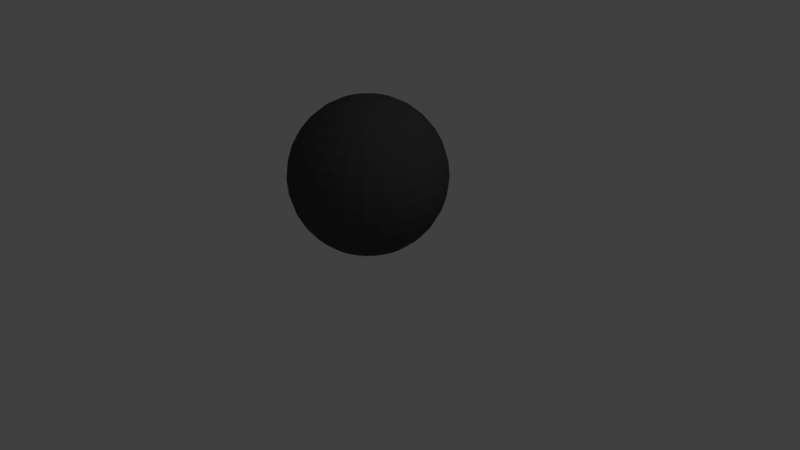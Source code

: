 # Source: Kugel.blend  (saved by Blender 2.79.0; exported with 4.5.12 LTS)
import bpy
from mathutils import Matrix  # noqa: F401  (used for matrix-valued properties, if any)

bpy.ops.wm.read_factory_settings(use_empty=True)
scene = bpy.context.scene
scene.name = 'Scene'

# ---- collections
col_collection_1 = bpy.data.collections.new('Collection 1'); scene.collection.children.link(col_collection_1)

# ---- materials (node trees are filled in below, after node groups)
mat_material = bpy.data.materials.new('Material')
mat_material.alpha_threshold = 0.0
mat_material.use_transparent_shadow = False
mat_material.diffuse_color = (0.06838, 0.06838, 0.06838, 1.0)
mat_material.roughness = 0.5
mat_material.line_color = (0.0, 0.0, 0.0, 1.0)
mat_material_001 = bpy.data.materials.new('Material.001')
mat_material_001.alpha_threshold = 0.0
mat_material_001.use_transparent_shadow = False
mat_material_001.roughness = 0.5

# ---- material node trees

# ---- world
world_world = bpy.data.worlds.new('World'); scene.world = world_world
world_world.color = (0.05088, 0.05088, 0.05088)
world_world.use_sun_shadow = False
world_world.sun_shadow_jitter_overblur = 0.0
world_world.cycles.sampling_method = 'MANUAL'

# ---- cameras
cam_camera = bpy.data.cameras.new('Camera')
cam_camera.clip_end = 100.0
cam_camera.lens = 35.0
cam_camera.sensor_width = 32.0
cam_camera.sensor_height = 18.0
cam_camera.ortho_scale = 7.314
cam_camera.dof.focus_distance = 0.0
cam_camera.dof.aperture_fstop = 128.0

# ---- lights
light_lamp = bpy.data.lights.new('Lamp', 'POINT')
light_lamp.transmission_factor = 0.0
light_lamp.cutoff_distance = 30.0
light_lamp.energy = 100.0
light_lamp.shadow_buffer_clip_start = 1.001
light_lamp.shadow_soft_size = 0.1
light_lamp.shadow_maximum_resolution = 0.006
light_lamp.use_absolute_resolution = True

# ---- meshes
me_cube = bpy.data.meshes.new('Cube')
me_cube.from_pydata([(0.003511, 0.1997, 2.079), (0.003511, 0.3872, 2.022), (0.003511, 0.5601, 1.93), (0.003511, 0.7117, 1.805), (0.003511, 0.836, 1.654), (0.003511, 0.9284, 1.481), (0.003511, 0.9853, 1.293), (0.003511, 1.005, 1.098), (0.003511, 0.9853, 0.903), (0.003511, 0.5601, 0.2667), (0.04157, 0.1959, 2.079), (0.07817, 0.3799, 2.022), (0.1119, 0.5495, 1.93), (0.1415, 0.6981, 1.805), (0.1657, 0.8201, 1.654), (0.1838, 0.9107, 1.481), (0.1949, 0.9665, 1.293), (0.1986, 0.9853, 1.098), (0.1949, 0.9665, 0.903), (0.1838, 0.9107, 0.7154), (0.1657, 0.8201, 0.5426), (0.1415, 0.6981, 0.391), (0.1119, 0.5495, 0.2667), (0.07817, 0.3799, 0.1742), (0.04157, 0.1959, 0.1173), (0.07817, 0.1848, 2.079), (0.15, 0.3581, 2.022), (0.2161, 0.5178, 1.93), (0.2741, 0.6578, 1.805), (0.3217, 0.7727, 1.654), (0.3571, 0.8581, 1.481), (0.3788, 0.9107, 1.293), (0.3862, 0.9284, 1.098), (0.3788, 0.9107, 0.903), (0.3571, 0.8581, 0.7154), (0.3217, 0.7727, 0.5426), (0.2741, 0.6578, 0.391), (0.2161, 0.5178, 0.2667), (0.15, 0.3581, 0.1742), (0.07817, 0.1848, 0.1173), (0.1119, 0.1668, 2.079), (0.2161, 0.3228, 2.022), (0.3122, 0.4665, 1.93), (0.3964, 0.5925, 1.805), (0.4655, 0.6959, 1.654), (0.5168, 0.7727, 1.481), (0.5484, 0.8201, 1.293), (0.5591, 0.836, 1.098), (0.5484, 0.8201, 0.903), (0.5168, 0.7727, 0.7154), (0.4655, 0.6959, 0.5426), (0.3964, 0.5925, 0.391), (0.3122, 0.4665, 0.2667), (0.2161, 0.3227, 0.1742), (0.1119, 0.1668, 0.1173), (0.1415, 0.1425, 2.079), (0.2741, 0.2752, 2.022), (0.3964, 0.3974, 1.93), (0.5035, 0.5046, 1.805), (0.5914, 0.5925, 1.654), (0.6568, 0.6578, 1.481), (0.697, 0.6981, 1.293), (0.7106, 0.7117, 1.098), (0.697, 0.6981, 0.903), (0.6568, 0.6578, 0.7154), (0.5914, 0.5925, 0.5426), (0.5035, 0.5046, 0.391), (0.3964, 0.3974, 0.2667), (0.2741, 0.2752, 0.1742), (0.1415, 0.1425, 0.1173), (0.1657, 0.1129, 2.079), (0.3217, 0.2172, 2.022), (0.4655, 0.3132, 1.93), (0.5914, 0.3974, 1.805), (0.6949, 0.4665, 1.654), (0.7717, 0.5178, 1.481), (0.819, 0.5495, 1.293), (0.835, 0.5601, 1.098), (0.819, 0.5495, 0.903), (0.7717, 0.5178, 0.7154), (0.6949, 0.4665, 0.5426), (0.5914, 0.3974, 0.391), (0.4655, 0.3132, 0.2667), (0.3217, 0.2172, 0.1742), (0.1657, 0.1129, 0.1173), (0.1838, 0.07922, 2.079), (0.3571, 0.151, 2.022), (0.5168, 0.2172, 1.93), (0.6568, 0.2752, 1.805), (0.7717, 0.3227, 1.654), (0.8571, 0.3581, 1.481), (0.9096, 0.3799, 1.293), (0.9274, 0.3872, 1.098), (0.9096, 0.3799, 0.903), (0.8571, 0.3581, 0.7154), (0.7717, 0.3227, 0.5426), (0.6568, 0.2752, 0.391), (0.5168, 0.2172, 0.2667), (0.3571, 0.151, 0.1742), (0.1838, 0.07922, 0.1173), (0.1949, 0.04262, 2.079), (0.3788, 0.07922, 2.022), (0.5484, 0.1129, 1.93), (0.697, 0.1425, 1.805), (0.819, 0.1668, 1.654), (0.9096, 0.1848, 1.481), (0.9655, 0.1959, 1.293), (0.9843, 0.1997, 1.098), (0.9655, 0.1959, 0.903), (0.9096, 0.1848, 0.7154), (0.819, 0.1668, 0.5426), (0.697, 0.1425, 0.391), (0.5484, 0.1129, 0.2667), (0.3788, 0.07922, 0.1742), (0.1949, 0.04262, 0.1173), (0.1986, 0.00456, 2.079), (0.3862, 0.00456, 2.022), (0.5591, 0.00456, 1.93), (0.7106, 0.00456, 1.805), (0.835, 0.00456, 1.654), (0.9274, 0.00456, 1.481), (0.9843, 0.00456, 1.293), (1.004, 0.00456, 1.098), (0.9843, 0.00456, 0.903), (0.9274, 0.00456, 0.7154), (0.835, 0.00456, 0.5426), (0.7106, 0.00456, 0.391), (0.5591, 0.00456, 0.2667), (0.3862, 0.00456, 0.1742), (0.1986, 0.00456, 0.1173), (0.1949, -0.0335, 2.079), (0.3788, -0.0701, 2.022), (0.5484, -0.1038, 1.93), (0.697, -0.1334, 1.805), (0.819, -0.1577, 1.654), (0.9096, -0.1757, 1.481), (0.9655, -0.1868, 1.293), (0.9843, -0.1905, 1.098), (0.9655, -0.1868, 0.903), (0.9096, -0.1757, 0.7154), (0.819, -0.1577, 0.5426), (0.697, -0.1334, 0.391), (0.5484, -0.1038, 0.2667), (0.3788, -0.0701, 0.1742), (0.1949, -0.0335, 0.1173), (0.1838, -0.0701, 2.079), (0.3571, -0.1419, 2.022), (0.5168, -0.208, 1.93), (0.6568, -0.266, 1.805), (0.7717, -0.3136, 1.654), (0.8571, -0.349, 1.481), (0.9096, -0.3708, 1.293), (0.9274, -0.3781, 1.098), (0.9096, -0.3708, 0.903), (0.8571, -0.349, 0.7154), (0.7717, -0.3136, 0.5426), (0.6568, -0.266, 0.391), (0.5168, -0.208, 0.2667), (0.3571, -0.1419, 0.1742), (0.1838, -0.0701, 0.1173), (0.1657, -0.1038, 2.079), (0.3217, -0.208, 2.022), (0.4655, -0.3041, 1.93), (0.5914, -0.3883, 1.805), (0.6949, -0.4574, 1.654), (0.7717, -0.5087, 1.481), (0.819, -0.5403, 1.293), (0.835, -0.551, 1.098), (0.819, -0.5403, 0.903), (0.7717, -0.5087, 0.7154), (0.6949, -0.4574, 0.5426), (0.5914, -0.3883, 0.391), (0.4655, -0.3041, 0.2667), (0.3217, -0.208, 0.1742), (0.1657, -0.1038, 0.1173), (0.1415, -0.1334, 2.079), (0.2741, -0.266, 2.022), (0.3964, -0.3883, 1.93), (0.5035, -0.4954, 1.805), (0.5914, -0.5834, 1.654), (0.6568, -0.6487, 1.481), (0.697, -0.689, 1.293), (0.7106, -0.7025, 1.098), (0.697, -0.689, 0.903), (0.6568, -0.6487, 0.7154), (0.5914, -0.5834, 0.5426), (0.5035, -0.4954, 0.391), (0.3964, -0.3883, 0.2667), (0.2741, -0.266, 0.1742), (0.1415, -0.1334, 0.1173), (0.1119, -0.1577, 2.079), (0.2161, -0.3136, 2.022), (0.3122, -0.4574, 1.93), (0.3964, -0.5834, 1.805), (0.4655, -0.6868, 1.654), (0.5168, -0.7636, 1.481), (0.5484, -0.8109, 1.293), (0.5591, -0.8269, 1.098), (0.5484, -0.8109, 0.903), (0.5168, -0.7636, 0.7154), (0.4655, -0.6868, 0.5426), (0.3964, -0.5834, 0.391), (0.3122, -0.4574, 0.2667), (0.2161, -0.3136, 0.1742), (0.1119, -0.1577, 0.1173), (0.003511, 0.00456, 0.09812), (0.07817, -0.1757, 2.079), (0.15, -0.349, 2.022), (0.2161, -0.5087, 1.93), (0.2741, -0.6487, 1.805), (0.3217, -0.7636, 1.654), (0.3571, -0.849, 1.481), (0.3788, -0.9016, 1.293), (0.3862, -0.9193, 1.098), (0.3788, -0.9016, 0.903), (0.3571, -0.849, 0.7154), (0.3217, -0.7636, 0.5426), (0.2741, -0.6487, 0.391), (0.2161, -0.5087, 0.2667), (0.15, -0.349, 0.1742), (0.07817, -0.1757, 0.1173), (0.04157, -0.1868, 2.079), (0.07817, -0.3708, 2.022), (0.1119, -0.5403, 1.93), (0.1415, -0.689, 1.805), (0.1657, -0.8109, 1.654), (0.1838, -0.9016, 1.481), (0.1949, -0.9574, 1.293), (0.1986, -0.9762, 1.098), (0.1949, -0.9574, 0.903), (0.1838, -0.9016, 0.7154), (0.1657, -0.8109, 0.5426), (0.1415, -0.689, 0.391), (0.1119, -0.5403, 0.2667), (0.07817, -0.3708, 0.1742), (0.04157, -0.1868, 0.1173), (0.003511, -0.1905, 2.079), (0.003511, -0.3781, 2.022), (0.003511, -0.551, 1.93), (0.003511, -0.7025, 1.805), (0.003511, -0.8269, 1.654), (0.003511, -0.9193, 1.481), (0.003511, -0.9762, 1.293), (0.003511, -0.9954, 1.098), (0.003511, -0.9762, 0.903), (0.003511, -0.9193, 0.7154), (0.003511, -0.8269, 0.5426), (0.003511, -0.7025, 0.391), (0.003511, -0.551, 0.2667), (0.003511, -0.3781, 0.1742), (0.003511, -0.1905, 0.1173), (-0.03455, -0.1868, 2.079), (-0.07115, -0.3708, 2.022), (-0.1049, -0.5403, 1.93), (-0.1344, -0.689, 1.805), (-0.1587, -0.8109, 1.654), (-0.1767, -0.9016, 1.481), (-0.1878, -0.9574, 1.293), (-0.1916, -0.9762, 1.098), (-0.1878, -0.9574, 0.903), (-0.1767, -0.9016, 0.7154), (-0.1587, -0.8109, 0.5426), (-0.1344, -0.689, 0.391), (-0.1049, -0.5403, 0.2667), (-0.07115, -0.3708, 0.1742), (-0.03455, -0.1868, 0.1173), (-0.07115, -0.1757, 2.079), (-0.1429, -0.349, 2.022), (-0.2091, -0.5087, 1.93), (-0.2671, -0.6487, 1.805), (-0.3147, -0.7636, 1.654), (-0.35, -0.849, 1.481), (-0.3718, -0.9016, 1.293), (-0.3792, -0.9193, 1.098), (-0.3718, -0.9016, 0.903), (-0.35, -0.849, 0.7154), (-0.3147, -0.7636, 0.5426), (-0.2671, -0.6487, 0.391), (-0.2091, -0.5087, 0.2667), (-0.1429, -0.349, 0.1742), (-0.07115, -0.1757, 0.1173), (-0.1049, -0.1577, 2.079), (-0.2091, -0.3136, 2.022), (-0.3051, -0.4574, 1.93), (-0.3893, -0.5834, 1.805), (-0.4584, -0.6868, 1.654), (-0.5098, -0.7636, 1.481), (-0.5414, -0.8109, 1.293), (-0.5521, -0.8269, 1.098), (-0.5414, -0.8109, 0.903), (-0.5098, -0.7636, 0.7154), (-0.4584, -0.6868, 0.5426), (-0.3893, -0.5834, 0.391), (-0.3051, -0.4574, 0.2667), (-0.2091, -0.3136, 0.1742), (-0.1049, -0.1577, 0.1173), (0.003511, 0.00456, 2.098), (-0.1344, -0.1334, 2.079), (-0.2671, -0.266, 2.022), (-0.3893, -0.3883, 1.93), (-0.4965, -0.4954, 1.805), (-0.5844, -0.5834, 1.654), (-0.6498, -0.6487, 1.481), (-0.69, -0.689, 1.293), (-0.7036, -0.7025, 1.098), (-0.69, -0.689, 0.903), (-0.6498, -0.6487, 0.7154), (-0.5844, -0.5834, 0.5426), (-0.4965, -0.4954, 0.391), (-0.3893, -0.3883, 0.2667), (-0.2671, -0.266, 0.1742), (-0.1344, -0.1334, 0.1173), (-0.1587, -0.1038, 2.079), (-0.3147, -0.208, 2.022), (-0.4584, -0.3041, 1.93), (-0.5844, -0.3883, 1.805), (-0.6878, -0.4574, 1.654), (-0.7647, -0.5087, 1.481), (-0.812, -0.5403, 1.293), (-0.828, -0.551, 1.098), (-0.812, -0.5403, 0.903), (-0.7647, -0.5087, 0.7154), (-0.6878, -0.4574, 0.5426), (-0.5844, -0.3883, 0.391), (-0.4584, -0.3041, 0.2667), (-0.3147, -0.208, 0.1742), (-0.1587, -0.1038, 0.1173), (-0.1767, -0.0701, 2.079), (-0.35, -0.1419, 2.022), (-0.5098, -0.208, 1.93), (-0.6498, -0.266, 1.805), (-0.7647, -0.3136, 1.654), (-0.85, -0.349, 1.481), (-0.9026, -0.3708, 1.293), (-0.9204, -0.3781, 1.098), (-0.9026, -0.3708, 0.903), (-0.85, -0.349, 0.7154), (-0.7647, -0.3136, 0.5426), (-0.6498, -0.266, 0.391), (-0.5098, -0.208, 0.2667), (-0.35, -0.1419, 0.1742), (-0.1767, -0.0701, 0.1173), (-0.1878, -0.0335, 2.079), (-0.3718, -0.0701, 2.022), (-0.5414, -0.1038, 1.93), (-0.69, -0.1334, 1.805), (-0.812, -0.1577, 1.654), (-0.9026, -0.1757, 1.481), (-0.9584, -0.1868, 1.293), (-0.9773, -0.1905, 1.098), (-0.9584, -0.1868, 0.903), (-0.9026, -0.1757, 0.7154), (-0.812, -0.1577, 0.5426), (-0.69, -0.1334, 0.391), (-0.5414, -0.1038, 0.2667), (-0.3718, -0.0701, 0.1742), (-0.1878, -0.0335, 0.1173), (-0.1916, 0.00456, 2.079), (-0.3792, 0.00456, 2.022), (-0.5521, 0.00456, 1.93), (-0.7036, 0.00456, 1.805), (-0.828, 0.00456, 1.654), (-0.9204, 0.00456, 1.481), (-0.9773, 0.00456, 1.293), (-0.9965, 0.00456, 1.098), (-0.9773, 0.00456, 0.903), (-0.9204, 0.00456, 0.7154), (-0.828, 0.00456, 0.5426), (-0.7036, 0.00456, 0.391), (-0.5521, 0.00456, 0.2667), (-0.3792, 0.00456, 0.1742), (-0.1916, 0.00456, 0.1173), (-0.1878, 0.04262, 2.079), (-0.3718, 0.07922, 2.022), (-0.5414, 0.1129, 1.93), (-0.69, 0.1425, 1.805), (-0.812, 0.1668, 1.654), (-0.9026, 0.1848, 1.481), (-0.9584, 0.1959, 1.293), (-0.9773, 0.1997, 1.098), (-0.9584, 0.1959, 0.903), (-0.9026, 0.1848, 0.7154), (-0.812, 0.1668, 0.5426), (-0.69, 0.1425, 0.391), (-0.5414, 0.1129, 0.2667), (-0.3718, 0.07922, 0.1742), (-0.1878, 0.04262, 0.1173), (-0.1767, 0.07922, 2.079), (-0.35, 0.151, 2.022), (-0.5098, 0.2172, 1.93), (-0.6498, 0.2752, 1.805), (-0.7647, 0.3227, 1.654), (-0.85, 0.3581, 1.481), (-0.9026, 0.3799, 1.293), (-0.9204, 0.3872, 1.098), (-0.9026, 0.3799, 0.903), (-0.85, 0.3581, 0.7154), (-0.7647, 0.3227, 0.5426), (-0.6498, 0.2752, 0.391), (-0.5098, 0.2172, 0.2667), (-0.35, 0.151, 0.1742), (-0.1767, 0.07922, 0.1173), (-0.1587, 0.1129, 2.079), (-0.3147, 0.2172, 2.022), (-0.4584, 0.3132, 1.93), (-0.5844, 0.3974, 1.805), (-0.6878, 0.4665, 1.654), (-0.7647, 0.5178, 1.481), (-0.812, 0.5495, 1.293), (-0.828, 0.5601, 1.098), (-0.812, 0.5495, 0.903), (-0.7647, 0.5178, 0.7154), (-0.6878, 0.4665, 0.5426), (-0.5844, 0.3974, 0.391), (-0.4584, 0.3132, 0.2667), (-0.3147, 0.2172, 0.1742), (-0.1587, 0.1129, 0.1173), (-0.1344, 0.1425, 2.079), (-0.2671, 0.2752, 2.022), (-0.3893, 0.3974, 1.93), (-0.4965, 0.5046, 1.805), (-0.5844, 0.5925, 1.654), (-0.6498, 0.6578, 1.481), (-0.69, 0.6981, 1.293), (-0.7036, 0.7117, 1.098), (-0.69, 0.6981, 0.903), (-0.6498, 0.6578, 0.7154), (-0.5844, 0.5925, 0.5426), (-0.4965, 0.5046, 0.391), (-0.3893, 0.3974, 0.2667), (-0.2671, 0.2752, 0.1742), (-0.1344, 0.1425, 0.1173), (-0.1049, 0.1668, 2.079), (-0.2091, 0.3227, 2.022), (-0.3051, 0.4665, 1.93), (-0.3893, 0.5925, 1.805), (-0.4584, 0.6959, 1.654), (-0.5098, 0.7727, 1.481), (-0.5414, 0.8201, 1.293), (-0.5521, 0.836, 1.098), (-0.5414, 0.8201, 0.903), (-0.5098, 0.7727, 0.7154), (-0.4584, 0.6959, 0.5426), (-0.3893, 0.5925, 0.391), (-0.3051, 0.4665, 0.2667), (-0.2091, 0.3227, 0.1742), (-0.1049, 0.1668, 0.1173), (-0.07115, 0.1848, 2.079), (-0.1429, 0.3581, 2.022), (-0.2091, 0.5178, 1.93), (-0.2671, 0.6578, 1.805), (-0.3147, 0.7727, 1.654), (-0.35, 0.8581, 1.481), (-0.3718, 0.9107, 1.293), (-0.3792, 0.9284, 1.098), (-0.3718, 0.9107, 0.903), (-0.35, 0.8581, 0.7154), (-0.3147, 0.7727, 0.5426), (-0.2671, 0.6578, 0.391), (-0.2091, 0.5178, 0.2667), (-0.1429, 0.3581, 0.1742), (-0.07115, 0.1848, 0.1173), (-0.03455, 0.1959, 2.079), (-0.07115, 0.3799, 2.022), (-0.1049, 0.5495, 1.93), (-0.1344, 0.6981, 1.805), (-0.1587, 0.8201, 1.654), (-0.1767, 0.9107, 1.481), (-0.1878, 0.9665, 1.293), (-0.1916, 0.9853, 1.098), (-0.1878, 0.9665, 0.903), (-0.1767, 0.9107, 0.7154), (-0.1587, 0.8201, 0.5426), (-0.1344, 0.6981, 0.391), (-0.1049, 0.5495, 0.2667), (-0.07115, 0.3799, 0.1742), (-0.03455, 0.1959, 0.1173), (0.003511, 0.9284, 0.7154), (0.003512, 0.836, 0.5426), (0.003511, 0.7117, 0.391), (0.003511, 0.3872, 0.1742), (0.003511, 0.1997, 0.1173)], [], [(6, 5, 15, 16), (481, 480, 23, 24), (7, 6, 16, 17), (0, 296, 10), (205, 481, 24), (8, 7, 17, 18), (1, 0, 10, 11), (477, 8, 18, 19), (2, 1, 11, 12), (478, 477, 19, 20), (3, 2, 12, 13), (479, 478, 20, 21), (4, 3, 13, 14), (9, 479, 21, 22), (5, 4, 14, 15), (480, 9, 22, 23), (15, 14, 29, 30), (23, 22, 37, 38), (16, 15, 30, 31), (24, 23, 38, 39), (17, 16, 31, 32), (10, 296, 25), (205, 24, 39), (18, 17, 32, 33), (11, 10, 25, 26), (19, 18, 33, 34), (12, 11, 26, 27), (20, 19, 34, 35), (13, 12, 27, 28), (21, 20, 35, 36), (14, 13, 28, 29), (22, 21, 36, 37), (34, 33, 48, 49), (27, 26, 41, 42), (35, 34, 49, 50), (28, 27, 42, 43), (36, 35, 50, 51), (29, 28, 43, 44), (37, 36, 51, 52), (30, 29, 44, 45), (38, 37, 52, 53), (31, 30, 45, 46), (39, 38, 53, 54), (32, 31, 46, 47), (25, 296, 40), (205, 39, 54), (33, 32, 47, 48), (26, 25, 40, 41), (53, 52, 67, 68), (46, 45, 60, 61), (54, 53, 68, 69), (47, 46, 61, 62), (40, 296, 55), (205, 54, 69), (48, 47, 62, 63), (41, 40, 55, 56), (49, 48, 63, 64), (42, 41, 56, 57), (50, 49, 64, 65), (43, 42, 57, 58), (51, 50, 65, 66), (44, 43, 58, 59), (52, 51, 66, 67), (45, 44, 59, 60), (57, 56, 71, 72), (65, 64, 79, 80), (58, 57, 72, 73), (66, 65, 80, 81), (59, 58, 73, 74), (67, 66, 81, 82), (60, 59, 74, 75), (68, 67, 82, 83), (61, 60, 75, 76), (69, 68, 83, 84), (62, 61, 76, 77), (55, 296, 70), (205, 69, 84), (63, 62, 77, 78), (56, 55, 70, 71), (64, 63, 78, 79), (76, 75, 90, 91), (84, 83, 98, 99), (77, 76, 91, 92), (70, 296, 85), (205, 84, 99), (78, 77, 92, 93), (71, 70, 85, 86), (79, 78, 93, 94), (72, 71, 86, 87), (80, 79, 94, 95), (73, 72, 87, 88), (81, 80, 95, 96), (74, 73, 88, 89), (82, 81, 96, 97), (75, 74, 89, 90), (83, 82, 97, 98), (95, 94, 109, 110), (88, 87, 102, 103), (96, 95, 110, 111), (89, 88, 103, 104), (97, 96, 111, 112), (90, 89, 104, 105), (98, 97, 112, 113), (91, 90, 105, 106), (99, 98, 113, 114), (92, 91, 106, 107), (85, 296, 100), (205, 99, 114), (93, 92, 107, 108), (86, 85, 100, 101), (94, 93, 108, 109), (87, 86, 101, 102), (114, 113, 128, 129), (107, 106, 121, 122), (100, 296, 115), (205, 114, 129), (108, 107, 122, 123), (101, 100, 115, 116), (109, 108, 123, 124), (102, 101, 116, 117), (110, 109, 124, 125), (103, 102, 117, 118), (111, 110, 125, 126), (104, 103, 118, 119), (112, 111, 126, 127), (105, 104, 119, 120), (113, 112, 127, 128), (106, 105, 120, 121), (126, 125, 140, 141), (119, 118, 133, 134), (127, 126, 141, 142), (120, 119, 134, 135), (128, 127, 142, 143), (121, 120, 135, 136), (129, 128, 143, 144), (122, 121, 136, 137), (115, 296, 130), (205, 129, 144), (123, 122, 137, 138), (116, 115, 130, 131), (124, 123, 138, 139), (117, 116, 131, 132), (125, 124, 139, 140), (118, 117, 132, 133), (130, 296, 145), (205, 144, 159), (138, 137, 152, 153), (131, 130, 145, 146), (139, 138, 153, 154), (132, 131, 146, 147), (140, 139, 154, 155), (133, 132, 147, 148), (141, 140, 155, 156), (134, 133, 148, 149), (142, 141, 156, 157), (135, 134, 149, 150), (143, 142, 157, 158), (136, 135, 150, 151), (144, 143, 158, 159), (137, 136, 151, 152), (149, 148, 163, 164), (157, 156, 171, 172), (150, 149, 164, 165), (158, 157, 172, 173), (151, 150, 165, 166), (159, 158, 173, 174), (152, 151, 166, 167), (145, 296, 160), (205, 159, 174), (153, 152, 167, 168), (146, 145, 160, 161), (154, 153, 168, 169), (147, 146, 161, 162), (155, 154, 169, 170), (148, 147, 162, 163), (156, 155, 170, 171), (168, 167, 182, 183), (161, 160, 175, 176), (169, 168, 183, 184), (162, 161, 176, 177), (170, 169, 184, 185), (163, 162, 177, 178), (171, 170, 185, 186), (164, 163, 178, 179), (172, 171, 186, 187), (165, 164, 179, 180), (173, 172, 187, 188), (166, 165, 180, 181), (174, 173, 188, 189), (167, 166, 181, 182), (160, 296, 175), (205, 174, 189), (187, 186, 201, 202), (180, 179, 194, 195), (188, 187, 202, 203), (181, 180, 195, 196), (189, 188, 203, 204), (182, 181, 196, 197), (175, 296, 190), (205, 189, 204), (183, 182, 197, 198), (176, 175, 190, 191), (184, 183, 198, 199), (177, 176, 191, 192), (185, 184, 199, 200), (178, 177, 192, 193), (186, 185, 200, 201), (179, 178, 193, 194), (191, 190, 206, 207), (199, 198, 214, 215), (192, 191, 207, 208), (200, 199, 215, 216), (193, 192, 208, 209), (201, 200, 216, 217), (194, 193, 209, 210), (202, 201, 217, 218), (195, 194, 210, 211), (203, 202, 218, 219), (196, 195, 211, 212), (204, 203, 219, 220), (197, 196, 212, 213), (190, 296, 206), (205, 204, 220), (198, 197, 213, 214), (211, 210, 225, 226), (219, 218, 233, 234), (212, 211, 226, 227), (220, 219, 234, 235), (213, 212, 227, 228), (206, 296, 221), (205, 220, 235), (214, 213, 228, 229), (207, 206, 221, 222), (215, 214, 229, 230), (208, 207, 222, 223), (216, 215, 230, 231), (209, 208, 223, 224), (217, 216, 231, 232), (210, 209, 224, 225), (218, 217, 232, 233), (230, 229, 244, 245), (223, 222, 237, 238), (231, 230, 245, 246), (224, 223, 238, 239), (232, 231, 246, 247), (225, 224, 239, 240), (233, 232, 247, 248), (226, 225, 240, 241), (234, 233, 248, 249), (227, 226, 241, 242), (235, 234, 249, 250), (228, 227, 242, 243), (221, 296, 236), (205, 235, 250), (229, 228, 243, 244), (222, 221, 236, 237), (249, 248, 263, 264), (242, 241, 256, 257), (250, 249, 264, 265), (243, 242, 257, 258), (236, 296, 251), (205, 250, 265), (244, 243, 258, 259), (237, 236, 251, 252), (245, 244, 259, 260), (238, 237, 252, 253), (246, 245, 260, 261), (239, 238, 253, 254), (247, 246, 261, 262), (240, 239, 254, 255), (248, 247, 262, 263), (241, 240, 255, 256), (261, 260, 275, 276), (254, 253, 268, 269), (262, 261, 276, 277), (255, 254, 269, 270), (263, 262, 277, 278), (256, 255, 270, 271), (264, 263, 278, 279), (257, 256, 271, 272), (265, 264, 279, 280), (258, 257, 272, 273), (251, 296, 266), (205, 265, 280), (259, 258, 273, 274), (252, 251, 266, 267), (260, 259, 274, 275), (253, 252, 267, 268), (280, 279, 294, 295), (273, 272, 287, 288), (266, 296, 281), (205, 280, 295), (274, 273, 288, 289), (267, 266, 281, 282), (275, 274, 289, 290), (268, 267, 282, 283), (276, 275, 290, 291), (269, 268, 283, 284), (277, 276, 291, 292), (270, 269, 284, 285), (278, 277, 292, 293), (271, 270, 285, 286), (279, 278, 293, 294), (272, 271, 286, 287), (284, 283, 299, 300), (292, 291, 307, 308), (285, 284, 300, 301), (293, 292, 308, 309), (286, 285, 301, 302), (294, 293, 309, 310), (287, 286, 302, 303), (295, 294, 310, 311), (288, 287, 303, 304), (281, 296, 297), (205, 295, 311), (289, 288, 304, 305), (282, 281, 297, 298), (290, 289, 305, 306), (283, 282, 298, 299), (291, 290, 306, 307), (304, 303, 318, 319), (297, 296, 312), (205, 311, 326), (305, 304, 319, 320), (298, 297, 312, 313), (306, 305, 320, 321), (299, 298, 313, 314), (307, 306, 321, 322), (300, 299, 314, 315), (308, 307, 322, 323), (301, 300, 315, 316), (309, 308, 323, 324), (302, 301, 316, 317), (310, 309, 324, 325), (303, 302, 317, 318), (311, 310, 325, 326), (323, 322, 337, 338), (316, 315, 330, 331), (324, 323, 338, 339), (317, 316, 331, 332), (325, 324, 339, 340), (318, 317, 332, 333), (326, 325, 340, 341), (319, 318, 333, 334), (312, 296, 327), (205, 326, 341), (320, 319, 334, 335), (313, 312, 327, 328), (321, 320, 335, 336), (314, 313, 328, 329), (322, 321, 336, 337), (315, 314, 329, 330), (327, 296, 342), (205, 341, 356), (335, 334, 349, 350), (328, 327, 342, 343), (336, 335, 350, 351), (329, 328, 343, 344), (337, 336, 351, 352), (330, 329, 344, 345), (338, 337, 352, 353), (331, 330, 345, 346), (339, 338, 353, 354), (332, 331, 346, 347), (340, 339, 354, 355), (333, 332, 347, 348), (341, 340, 355, 356), (334, 333, 348, 349), (346, 345, 360, 361), (354, 353, 368, 369), (347, 346, 361, 362), (355, 354, 369, 370), (348, 347, 362, 363), (356, 355, 370, 371), (349, 348, 363, 364), (342, 296, 357), (205, 356, 371), (350, 349, 364, 365), (343, 342, 357, 358), (351, 350, 365, 366), (344, 343, 358, 359), (352, 351, 366, 367), (345, 344, 359, 360), (353, 352, 367, 368), (365, 364, 379, 380), (358, 357, 372, 373), (366, 365, 380, 381), (359, 358, 373, 374), (367, 366, 381, 382), (360, 359, 374, 375), (368, 367, 382, 383), (361, 360, 375, 376), (369, 368, 383, 384), (362, 361, 376, 377), (370, 369, 384, 385), (363, 362, 377, 378), (371, 370, 385, 386), (364, 363, 378, 379), (357, 296, 372), (205, 371, 386), (384, 383, 398, 399), (377, 376, 391, 392), (385, 384, 399, 400), (378, 377, 392, 393), (386, 385, 400, 401), (379, 378, 393, 394), (372, 296, 387), (205, 386, 401), (380, 379, 394, 395), (373, 372, 387, 388), (381, 380, 395, 396), (374, 373, 388, 389), (382, 381, 396, 397), (375, 374, 389, 390), (383, 382, 397, 398), (376, 375, 390, 391), (396, 395, 410, 411), (389, 388, 403, 404), (397, 396, 411, 412), (390, 389, 404, 405), (398, 397, 412, 413), (391, 390, 405, 406), (399, 398, 413, 414), (392, 391, 406, 407), (400, 399, 414, 415), (393, 392, 407, 408), (401, 400, 415, 416), (394, 393, 408, 409), (387, 296, 402), (205, 401, 416), (395, 394, 409, 410), (388, 387, 402, 403), (415, 414, 429, 430), (408, 407, 422, 423), (416, 415, 430, 431), (409, 408, 423, 424), (402, 296, 417), (205, 416, 431), (410, 409, 424, 425), (403, 402, 417, 418), (411, 410, 425, 426), (404, 403, 418, 419), (412, 411, 426, 427), (405, 404, 419, 420), (413, 412, 427, 428), (406, 405, 420, 421), (414, 413, 428, 429), (407, 406, 421, 422), (419, 418, 433, 434), (427, 426, 441, 442), (420, 419, 434, 435), (428, 427, 442, 443), (421, 420, 435, 436), (429, 428, 443, 444), (422, 421, 436, 437), (430, 429, 444, 445), (423, 422, 437, 438), (431, 430, 445, 446), (424, 423, 438, 439), (417, 296, 432), (205, 431, 446), (425, 424, 439, 440), (418, 417, 432, 433), (426, 425, 440, 441), (438, 437, 452, 453), (446, 445, 460, 461), (439, 438, 453, 454), (432, 296, 447), (205, 446, 461), (440, 439, 454, 455), (433, 432, 447, 448), (441, 440, 455, 456), (434, 433, 448, 449), (442, 441, 456, 457), (435, 434, 449, 450), (443, 442, 457, 458), (436, 435, 450, 451), (444, 443, 458, 459), (437, 436, 451, 452), (445, 444, 459, 460), (457, 456, 471, 472), (450, 449, 464, 465), (458, 457, 472, 473), (451, 450, 465, 466), (459, 458, 473, 474), (452, 451, 466, 467), (460, 459, 474, 475), (453, 452, 467, 468), (461, 460, 475, 476), (454, 453, 468, 469), (447, 296, 462), (205, 461, 476), (455, 454, 469, 470), (448, 447, 462, 463), (456, 455, 470, 471), (449, 448, 463, 464), (476, 475, 480, 481), (469, 468, 6, 7), (462, 296, 0), (205, 476, 481), (470, 469, 7, 8), (463, 462, 0, 1), (471, 470, 8, 477), (464, 463, 1, 2), (472, 471, 477, 478), (465, 464, 2, 3), (473, 472, 478, 479), (466, 465, 3, 4), (474, 473, 479, 9), (467, 466, 4, 5), (475, 474, 9, 480), (468, 467, 5, 6)])
me_cube.materials.append(mat_material)
me_cube.materials.append(mat_material_001)
me_cube.use_remesh_preserve_volume = False
me_cube.use_remesh_preserve_attributes = False
me_cube.use_mirror_vertex_groups = False
me_cube.update()

# ---- objects
ob_cube = bpy.data.objects.new('Cube', me_cube)
ob_lamp = bpy.data.objects.new('Lamp', light_lamp)
ob_camera = bpy.data.objects.new('Camera', cam_camera)

# ---- transforms, parenting, visibility, modifiers, constraints
ob_cube.location = (0.0, 0.0, 0.0)
ob_cube.lock_rotations_4d = False
ob_cube.empty_display_type = 'ARROWS'
ob_cube.lineart.crease_threshold = 0.0
ob_lamp.location = (4.076, 1.005, 5.904)
ob_lamp.rotation_euler = (0.6503, 0.05522, 1.866)
ob_lamp.lock_rotations_4d = False
ob_lamp.empty_display_type = 'ARROWS'
ob_lamp.color = (0.0, 0.0, 0.0, 0.0)
ob_lamp.lineart.crease_threshold = 0.0
ob_camera.location = (7.481, -6.508, 5.344)
ob_camera.rotation_euler = (1.109, 0.0, 0.8149)
ob_camera.lock_rotations_4d = False
ob_camera.empty_display_type = 'ARROWS'
ob_camera.color = (0.0, 0.0, 0.0, 0.0)
ob_camera.display_type = 'WIRE'
ob_camera.lineart.crease_threshold = 0.0

# ---- collection membership
col_collection_1.objects.link(ob_cube)
col_collection_1.objects.link(ob_lamp)
col_collection_1.objects.link(ob_camera)

# ---- scene / render settings (as saved in the file)
scene.camera = ob_camera
scene.frame_start = 1; scene.frame_end = 250; scene.frame_set(1)
scene.render.engine = 'BLENDER_EEVEE_NEXT'
scene.render.resolution_percentage = 50
scene.render.dither_intensity = 0.0
scene.cycles.use_denoising = False
scene.cycles.samples = 128
scene.cycles.sampling_pattern = 'TABULATED_SOBOL'
scene.cycles.use_adaptive_sampling = False
scene.cycles.use_light_tree = False
scene.cycles.blur_glossy = 0.0
scene.cycles.sample_clamp_indirect = 0.0
scene.view_settings.view_transform = 'Standard'
bpy.context.view_layer.update()
